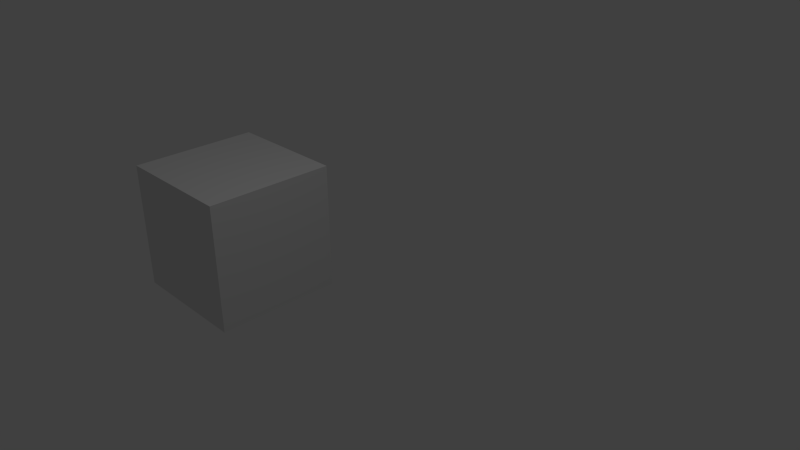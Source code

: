# Source: tools.blend  (saved by Blender 2.72.0; exported with 4.5.12 LTS)
import bpy
from mathutils import Matrix  # noqa: F401  (used for matrix-valued properties, if any)

bpy.ops.wm.read_factory_settings(use_empty=True)
scene = bpy.context.scene
scene.name = 'Scene'

# ---- collections
col_collection_1 = bpy.data.collections.new('Collection 1'); scene.collection.children.link(col_collection_1)
col_collection_11 = bpy.data.collections.new('Collection 11'); scene.collection.children.link(col_collection_11)
col_collection_11.hide_render = True
col_collection_11.hide_viewport = True

# ---- materials (node trees are filled in below, after node groups)
mat_material = bpy.data.materials.new('Material')
mat_material.alpha_threshold = 0.0
mat_material.use_transparent_shadow = False
mat_material.roughness = 0.5
mat_material.line_color = (0.0, 0.0, 0.0, 1.0)

# ---- material node trees

# ---- world
world_world = bpy.data.worlds.new('World'); scene.world = world_world
world_world.color = (0.05088, 0.05088, 0.05088)
world_world.use_sun_shadow = False
world_world.sun_shadow_jitter_overblur = 0.0
world_world.cycles.sampling_method = 'MANUAL'
world_world.cycles.sample_map_resolution = 256

# ---- cameras
cam_camera = bpy.data.cameras.new('Camera')
cam_camera.clip_end = 100.0
cam_camera.lens = 35.0
cam_camera.sensor_width = 32.0
cam_camera.sensor_height = 18.0
cam_camera.ortho_scale = 7.314
cam_camera.dof.focus_distance = 0.0
cam_camera.dof.aperture_fstop = 128.0

# ---- lights
light_point = bpy.data.lights.new('Point', 'POINT')
light_point.transmission_factor = 0.0
light_point.energy = 100.0
light_point.shadow_buffer_clip_start = 0.5
light_point.shadow_soft_size = 0.1
light_point.shadow_maximum_resolution = 0.006
light_point.use_absolute_resolution = True
light_point.cycles.use_multiple_importance_sampling = False

# ---- meshes
me_cube_002 = bpy.data.meshes.new('Cube.002')
me_cube_002.from_pydata([(-1.0, -1.0, -1.0), (-1.0, 1.0, -1.0), (1.0, 1.0, -1.0), (1.0, -1.0, -1.0), (-1.0, -1.0, 1.0), (-1.0, 1.0, 1.0), (1.0, 1.0, 1.0), (1.0, -1.0, 1.0)], [], [(4, 5, 1, 0), (5, 6, 2, 1), (6, 7, 3, 2), (7, 4, 0, 3), (0, 1, 2, 3), (7, 6, 5, 4)])
me_cube_002.use_remesh_preserve_volume = False
me_cube_002.use_remesh_preserve_attributes = False
me_cube_002.use_mirror_vertex_groups = False
me_cube_002.update()
me_cube = bpy.data.meshes.new('Cube')
me_cube.from_pydata([(1.0, 1.0, -1.0), (1.0, -1.0, -1.0), (-1.0, -1.0, -1.0), (-1.0, 1.0, -1.0), (1.0, 1.0, 1.0), (1.0, -1.0, 1.0), (-1.0, -1.0, 1.0), (-1.0, 1.0, 1.0)], [], [(0, 1, 2, 3), (4, 7, 6, 5), (0, 4, 5, 1), (1, 5, 6, 2), (2, 6, 7, 3), (4, 0, 3, 7)])
me_cube.materials.append(mat_material)
me_cube.use_remesh_preserve_volume = False
me_cube.use_remesh_preserve_attributes = False
me_cube.use_mirror_vertex_groups = False
me_cube.update()

# ---- objects
ob_empty = bpy.data.objects.new('Empty', None)
ob_point = bpy.data.objects.new('Point', light_point)
ob_cube_002 = bpy.data.objects.new('Cube.002', me_cube_002)
ob_camera = bpy.data.objects.new('Camera', cam_camera)
ob_cube = bpy.data.objects.new('Cube', me_cube)

# ---- transforms, parenting, visibility, modifiers, constraints
ob_empty.location = (0.6511, -0.1561, -0.6014)
ob_empty.empty_image_offset = (0.0, 0.0)
ob_empty.lineart.crease_threshold = 0.0
ob_point.location = (0.6511, -0.1561, 6.181)
ob_point.rotation_mode = 'QUATERNION'
ob_point.rotation_quaternion = (1.0, 0.0, 0.0, 0.0)
ob_point.lineart.crease_threshold = 0.0
ob_cube_002.location = (-2.975, -0.1561, -0.6014)
ob_cube_002.rotation_mode = 'QUATERNION'
ob_cube_002.rotation_quaternion = (1.0, 0.0, 0.0, 0.0)
ob_cube_002.lineart.crease_threshold = 0.0
ob_camera.location = (7.481, -6.508, 5.344)
ob_camera.rotation_mode = 'QUATERNION'
ob_camera.rotation_quaternion = (0.7816, 0.4817, 0.2129, 0.3343)
ob_camera.lock_rotations_4d = False
ob_camera.empty_display_type = 'ARROWS'
ob_camera.color = (0.0, 0.0, 0.0, 0.0)
ob_camera.display_type = 'WIRE'
ob_camera.lineart.crease_threshold = 0.0
ob_cube.location = (0.0, 0.0, 0.0)
ob_cube.rotation_mode = 'QUATERNION'
ob_cube.rotation_quaternion = (1.0, 0.0, 0.0, 0.0)
ob_cube.lock_rotations_4d = False
ob_cube.empty_display_type = 'ARROWS'
ob_cube.lineart.crease_threshold = 0.0

# ---- collection membership
col_collection_1.objects.link(ob_empty)
col_collection_1.objects.link(ob_point)
col_collection_1.objects.link(ob_cube_002)
col_collection_1.objects.link(ob_camera)
col_collection_11.objects.link(ob_cube)

# ---- scene / render settings (as saved in the file)
scene.camera = ob_camera
scene.frame_start = 1; scene.frame_end = 250; scene.frame_set(1)
scene.render.engine = 'BLENDER_EEVEE_NEXT'
scene.render.resolution_percentage = 50
scene.render.dither_intensity = 0.0
scene.cycles.use_denoising = False
scene.cycles.samples = 10
scene.cycles.sampling_pattern = 'TABULATED_SOBOL'
scene.cycles.light_sampling_threshold = 0.0
scene.cycles.use_adaptive_sampling = False
scene.cycles.use_light_tree = False
scene.cycles.blur_glossy = 0.0
scene.cycles.pixel_filter_type = 'GAUSSIAN'
scene.cycles.sample_clamp_indirect = 0.0
scene.view_settings.view_transform = 'Standard'
bpy.context.view_layer.update()
